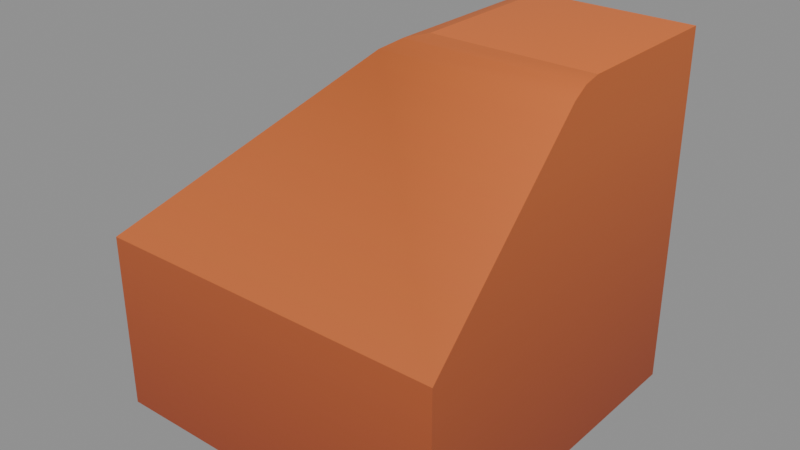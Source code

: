 # Source: kaykit_terrain_slope_outer_corner_v01.blend  (saved by Blender 5.2.44; exported with 4.5.12 LTS)
import bpy
from mathutils import Matrix  # noqa: F401  (used for matrix-valued properties, if any)

bpy.ops.wm.read_factory_settings(use_empty=True)
scene = bpy.context.scene
scene.name = 'Scene'

# ---- images (referenced by path relative to the original .blend; pixels are not part of the script)
import os
ASSET_DIR = os.environ.get("B2B_ASSET_DIR", "")  # directory of the original .blend (textures are referenced by path, not embedded)
HERE = os.path.dirname(os.path.abspath(__file__))  # packed textures are extracted next to this script under _unpacked/

def load_image(name, relpath, width, height, colorspace="sRGB"):
    """Load a texture the original file referenced (path relative to the .blend, or extracted next to this script)."""
    p = next((c for c in (os.path.join(HERE, relpath), os.path.join(ASSET_DIR, relpath)) if relpath and os.path.exists(c)), "")
    if p:
        img = bpy.data.images.load(p, check_existing=True)
        img.name = name
    else:  # same state as the original file: an image datablock whose file is absent (Cycles renders it pink)
        img = bpy.data.images.new(name, width, height)
        img.source = "FILE"
        img.filepath = "//" + (relpath or name)
    img.colorspace_settings.name = colorspace
    return img
img_spacebits_texture = load_image('spacebits_texture', '_unpacked/texture_0.b1ae3fef.png', 1024, 1024, 'sRGB')

# ---- materials (node trees are filled in below, after node groups)
mat_spacebits_texture = bpy.data.materials.new('spacebits_texture')
mat_spacebits_texture.use_backface_culling = True

# ---- material node trees
mat_spacebits_texture.use_nodes = True; mat_spacebits_texture.node_tree.nodes.clear()
_N = mat_spacebits_texture.node_tree.nodes; _L = mat_spacebits_texture.node_tree.links
n0 = _N.new('ShaderNodeBsdfPrincipled'); n0.name = 'Principled BSDF'; n0.location = (10, 300)
n0.inputs[2].default_value = 0.6
n0.inputs[10].default_value = 0.005
n1 = _N.new('ShaderNodeOutputMaterial'); n1.name = 'Material Output'; n1.location = (300, 300)
n2 = _N.new('ShaderNodeTexImage'); n2.name = 'Image Texture'; n2.location = (-440, 210)
n2.label = 'BASE COLOR'
n2.image = img_spacebits_texture
_L.new(n0.outputs[0], n1.inputs[0])
_L.new(n2.outputs[0], n0.inputs[0])
n1.is_active_output = True

# ---- meshes
me_cube_15119 = bpy.data.meshes.new('Cube.15119')
me_cube_15119.from_pydata([(-1.0, -1.0, -1.0), (-1.0, -1.0, -1.0), (-1.0, -1.0, -1.0), (-1.0, -1.0, 0.0), (-1.0, -1.0, 0.0), (-1.0, -1.0, 0.0), (-1.0, -1.0, 0.0), (-1.0, 1.0, -1.0), (-1.0, 1.0, -1.0), (-1.0, 1.0, -1.0), (-1.0, 1.0, 0.0), (-1.0, 1.0, 0.0), (-1.0, 1.0, 0.0), (1.0, -1.0, -1.0), (1.0, -1.0, -1.0), (1.0, -1.0, -1.0), (1.0, -1.0, 0.0), (1.0, -1.0, 0.0), (1.0, -1.0, 0.0), (1.0, 1.0, -1.0), (1.0, 1.0, -1.0), (1.0, 1.0, -1.0), (1.0, 1.0, 1.0), (1.0, 1.0, 1.0), (1.0, 1.0, 1.0), (1.0, 0.1, 1.0), (1.0, 0.1, 1.0), (1.0, 0.1, 1.0), (1.0, -0.07071, 0.9293), (1.0, -0.07071, 0.9293), (1.0, 0.0, 0.9), (1.0, 0.008579, 0.9793), (1.0, 0.008579, 0.9793), (0.1, 0.1, 1.0), (0.1, 0.1, 1.0), (0.1, 0.1, 1.0), (-0.07071, -0.07071, 0.9293), (-0.07071, -0.07071, 0.9293), (0.008579, 0.008579, 0.9793), (0.008579, 0.008579, 0.9793), (-0.07071, 1.0, 0.9293), (-0.07071, 1.0, 0.9293), (0.1, 1.0, 1.0), (0.1, 1.0, 1.0), (0.1, 1.0, 1.0), (0.0, 1.0, 0.9), (0.008579, 1.0, 0.9793), (0.008579, 1.0, 0.9793)], [], [(12, 41, 45), (17, 6, 1), (17, 1, 13), (42, 33, 25), (42, 25, 22), (2, 9, 21), (2, 21, 15), (24, 27, 30), (10, 5, 37), (36, 3, 16), (4, 11, 7), (4, 7, 0), (45, 44, 23), (28, 36, 16), (27, 32, 30), (32, 29, 30), (41, 47, 45), (47, 44, 45), (35, 43, 46), (35, 46, 39), (39, 46, 40), (39, 40, 37), (36, 28, 31), (36, 31, 38), (38, 31, 26), (38, 26, 34), (30, 29, 18), (30, 18, 14), (20, 24, 30), (8, 12, 45), (19, 45, 23), (20, 30, 14), (19, 8, 45), (40, 10, 37)])
me_cube_15119.polygons.foreach_set('use_smooth', [0, 0, 0, 1, 1, 0, 0, 0, 1, 1, 0, 0, 0, 1, 0, 0, 0, 0, 1, 1, 1, 1, 1, 1, 1, 1, 0, 0, 0, 0, 0, 0, 0, 1])
_uv = me_cube_15119.uv_layers.new(name='UVMap')
_uv.uv.foreach_set('vector', [0.9006, 0.8491, 0.9289, 0.8853, 0.9311, 0.8841, 0.9615, 0.8491, 0.9006, 0.8491, 0.9006, 0.8101, 0.9615, 0.8491, 0.9006, 0.8101, 0.9615, 0.8101, 0.9341, 0.9597, 0.9341, 0.9597, 0.9615, 0.9597, 0.9341, 0.9597, 0.9615, 0.9597, 0.9615, 0.9597, 0.9006, 0.7945, 0.9006, 0.7945, 0.9615, 0.7945, 0.9006, 0.7945, 0.9615, 0.7945, 0.9615, 0.7945, 0.9615, 0.888, 0.9615, 0.888, 0.9615, 0.8841, 0.9006, 0.8803, 0.9006, 0.8491, 0.9289, 0.8853, 0.9289, 0.9165, 0.9006, 0.8803, 0.9615, 0.8803, 0.9006, 0.8491, 0.9006, 0.8491, 0.9006, 0.8101, 0.9006, 0.8491, 0.9006, 0.8101, 0.9006, 0.8101, 0.9311, 0.8841, 0.9341, 0.888, 0.9615, 0.888, 0.9615, 0.9165, 0.9289, 0.9165, 0.9615, 0.8803, 0.9615, 0.888, 0.9615, 0.8872, 0.9615, 0.8841, 0.9615, 0.8872, 0.9615, 0.8853, 0.9615, 0.8841, 0.9289, 0.8853, 0.9313, 0.8872, 0.9311, 0.8841, 0.9313, 0.8872, 0.9341, 0.888, 0.9311, 0.8841, 0.9341, 0.888, 0.9341, 0.9193, 0.9313, 0.9185, 0.9341, 0.888, 0.9313, 0.9185, 0.9313, 0.8872, 0.9313, 0.8872, 0.9313, 0.9185, 0.9289, 0.9165, 0.9313, 0.8872, 0.9289, 0.9165, 0.9289, 0.8853, 0.9289, 0.9165, 0.9615, 0.9165, 0.9615, 0.9185, 0.9289, 0.9165, 0.9615, 0.9185, 0.9313, 0.9185, 0.9313, 0.9185, 0.9615, 0.9185, 0.9615, 0.9193, 0.9313, 0.9185, 0.9615, 0.9193, 0.9341, 0.9193, 0.9615, 0.8841, 0.9615, 0.8853, 0.9615, 0.8491, 0.9615, 0.8841, 0.9615, 0.8491, 0.9615, 0.8101, 0.9615, 0.8101, 0.9615, 0.888, 0.9615, 0.8841, 0.9006, 0.8101, 0.9006, 0.8491, 0.9311, 0.8841, 0.9615, 0.8101, 0.9311, 0.8841, 0.9615, 0.888, 0.9615, 0.8101, 0.9615, 0.8841, 0.9615, 0.8101, 0.9615, 0.8101, 0.9006, 0.8101, 0.9311, 0.8841, 0.9289, 0.9165, 0.9006, 0.8803, 0.9289, 0.8853])
me_cube_15119.materials.append(mat_spacebits_texture)
me_cube_15119.update()
me_cube_15119.normals_split_custom_set([tuple(v) for v in zip(*[iter([0.0, 1.0, -3.207e-07, 0.0, 1.0, -3.207e-07, 0.0, 1.0, -3.207e-07, 0.0, -1.0, 0.0, 0.0, -1.0, 0.0, 0.0, -1.0, 0.0, 0.0, -1.0, 0.0, 0.0, -1.0, 0.0, 0.0, -1.0, 0.0, -0.1111, -5.332e-06, 0.9938, -0.08366, -0.08367, 0.993, -5.307e-06, -0.1111, 0.9938, -0.1111, -5.332e-06, 0.9938, -5.307e-06, -0.1111, 0.9938, 0.0, 0.0, 1.0, 0.0, 0.0, -1.0, 0.0, 0.0, -1.0, 0.0, 0.0, -1.0, 0.0, 0.0, -1.0, 0.0, 0.0, -1.0, 0.0, 0.0, -1.0, 1.0, 0.0, 0.0, 1.0, 0.0, 0.0, 1.0, 0.0, 0.0, -0.7071, 0.0, 0.7071, -0.7071, 0.0, 0.7071, -0.3739, -0.3739, 0.8488, -0.3739, -0.3739, 0.8488, 0.0, -0.7071, 0.7071, 0.0, -0.7071, 0.7071, -1.0, 0.0, 0.0, -1.0, 0.0, 0.0, -1.0, 0.0, 0.0, -1.0, 0.0, 0.0, -1.0, 0.0, 0.0, -1.0, 0.0, 0.0, 0.0, 1.0, 0.0, 0.0, 1.0, 0.0, 0.0, 1.0, 0.0, 0.0, -0.6241, 0.7813, -0.3739, -0.3739, 0.8488, 0.0, -0.7071, 0.7071, 1.0, 0.0, 0.0, 1.0, 0.0, 0.0, 1.0, 0.0, 0.0, 1.0, 0.0, 0.0, 1.0, 0.0, 0.0, 1.0, 0.0, 0.0, 0.0, 1.0, 0.0, 0.0, 1.0, 0.0, 0.0, 1.0, 0.0, 0.0, 1.0, 0.0, 0.0, 1.0, 0.0, 0.0, 1.0, 0.0, -0.08382, -0.08369, 0.993, -0.1112, -5.307e-06, 0.9938, -0.3827, 2.626e-09, 0.9239, -0.08382, -0.08369, 0.993, -0.3827, 2.626e-09, 0.9239, -0.2416, -0.2416, 0.9398, -0.2416, -0.2416, 0.9398, -0.3827, 2.626e-09, 0.9239, -0.6241, 2.44e-09, 0.7813, -0.2416, -0.2416, 0.9398, -0.6241, 2.44e-09, 0.7813, -0.3739, -0.3739, 0.8488, -0.3739, -0.3739, 0.8488, 0.0, -0.6241, 0.7813, 1.66e-09, -0.3827, 0.9239, -0.3739, -0.3739, 0.8488, 1.66e-09, -0.3827, 0.9239, -0.2416, -0.2416, 0.9398, -0.2416, -0.2416, 0.9398, 1.66e-09, -0.3827, 0.9239, -5.332e-06, -0.1112, 0.9938, -0.2416, -0.2416, 0.9398, -5.332e-06, -0.1112, 0.9938, -0.08369, -0.08381, 0.993, 1.0, 0.0, 0.0, 1.0, 0.0, 0.0, 1.0, 0.0, 0.0, 1.0, 0.0, 0.0, 1.0, 0.0, 0.0, 1.0, 0.0, 0.0, 1.0, 0.0, 0.0, 1.0, 0.0, 0.0, 1.0, 0.0, 0.0, 0.0, 1.0, 0.0, 0.0, 1.0, 0.0, 0.0, 1.0, 0.0, 0.0, 1.0, 0.0, 0.0, 1.0, 0.0, 0.0, 1.0, 0.0, 1.0, 0.0, 0.0, 1.0, 0.0, 0.0, 1.0, 0.0, 0.0, 0.0, 1.0, 0.0, 0.0, 1.0, 0.0, 0.0, 1.0, 0.0, -0.6241, 2.44e-09, 0.7813, -0.7071, 0.0, 0.7071, -0.3739, -0.3739, 0.8488])] * 3)])

# ---- objects
ob_root = bpy.data.objects.new('root', None)
ob_terrain_slope_outer_corner = bpy.data.objects.new('terrain_slope_outer_corner', me_cube_15119)

# ---- transforms, parenting, visibility, modifiers, constraints
ob_root.location = (0.0, 0.0, 0.0)
ob_root.rotation_mode = 'QUATERNION'
ob_root.rotation_quaternion = (1.0, 0.0, 0.0, 0.0)
ob_root.empty_display_size = 0.001
ob_terrain_slope_outer_corner.parent = ob_root
ob_terrain_slope_outer_corner.location = (0.0, 0.0, 0.0)
ob_terrain_slope_outer_corner.rotation_mode = 'QUATERNION'
ob_terrain_slope_outer_corner.rotation_quaternion = (1.0, 0.0, 0.0, 0.0)

# ---- collection membership
scene.collection.objects.link(ob_root)
scene.collection.objects.link(ob_terrain_slope_outer_corner)

# ---- scene / render settings (as saved in the file)
scene.frame_start = 1; scene.frame_end = 250; scene.frame_set(1)
scene.render.engine = 'BLENDER_EEVEE_NEXT'
scene.render.bake_bias = 0.0
scene.render.bake_samples = 0
scene.render.compositor_device = 'GPU'
scene.eevee.use_volume_custom_range = False
scene.eevee.fast_gi_thickness_near = 0.1
scene.eevee.fast_gi_thickness_far = 0.0
scene.eevee.ray_tracing_options.screen_trace_thickness = 0.1
bpy.context.view_layer.update()

# ---- added for rendering (the .blend has no active camera and no usable light): camera, sun + grey world if the file has none
cam_auto = bpy.data.cameras.new('AutoCamera')
cam_auto.lens = 50.0
cam_auto.sensor_width = 36.0
cam_auto.clip_end = 1000.0
ob_auto_camera = bpy.data.objects.new('AutoCamera', cam_auto)
scene.collection.objects.link(ob_auto_camera)
ob_auto_camera.location = (3.20507, -3.84609, 2.56406)
ob_auto_camera.rotation_euler = (1.09748, -7.21219e-08, 0.694738)
scene.camera = ob_auto_camera
light_auto_sun = bpy.data.lights.new('AutoSun', 'SUN')
light_auto_sun.energy = 3.0
light_auto_sun.angle = 0.0523599
ob_auto_sun = bpy.data.objects.new('AutoSun', light_auto_sun)
scene.collection.objects.link(ob_auto_sun)
ob_auto_sun.rotation_euler = (0.872665, 0.174533, 0.523599)
if scene.world is None:
    world_auto = bpy.data.worlds.new('AutoWorld')
    world_auto.color = (0.3, 0.3, 0.3)
    scene.world = world_auto
bpy.context.view_layer.update()
